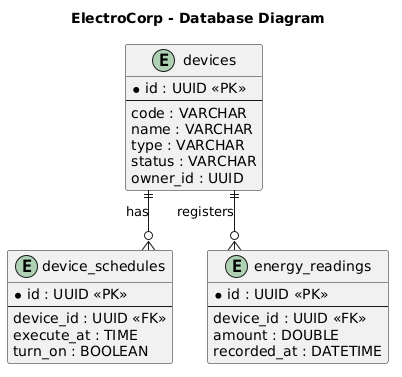

The diagram above was rendered by PlantUML. Its source (embedded in the PNG):
@startuml
title ElectroCorp - Database Diagram

hide methods
hide stereotypes
skinparam linetype ortho

entity "devices" as devices {
  * id : UUID <<PK>>
  --
  code : VARCHAR
  name : VARCHAR
  type : VARCHAR
  status : VARCHAR
  owner_id : UUID
}

entity "device_schedules" as device_schedules {
  * id : UUID <<PK>>
  --
  device_id : UUID <<FK>>
  execute_at : TIME
  turn_on : BOOLEAN
}

entity "energy_readings" as energy_readings {
  * id : UUID <<PK>>
  --
  device_id : UUID <<FK>>
  amount : DOUBLE
  recorded_at : DATETIME
}

devices ||--o{ device_schedules : has
devices ||--o{ energy_readings : registers
@enduml